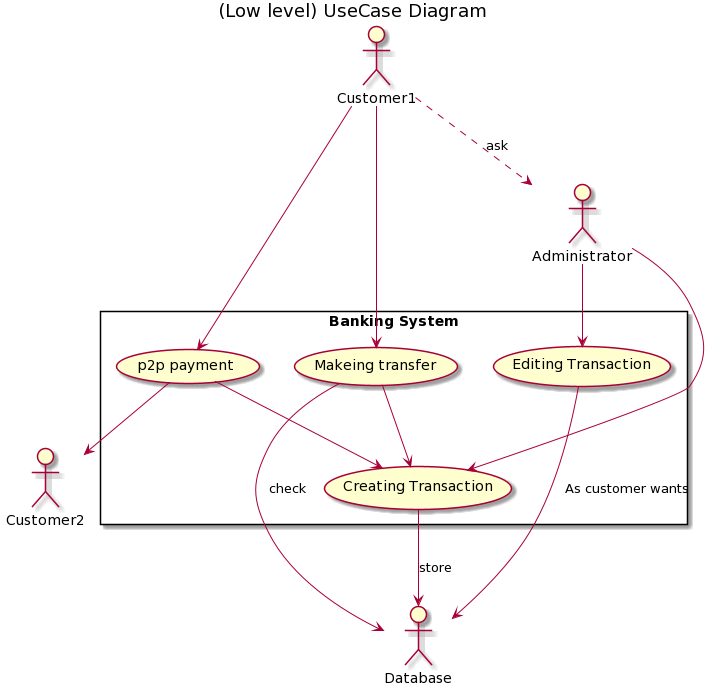

The diagram above was rendered by PlantUML. Its source (embedded in the PNG):
@startuml
title (Low level) UseCase Diagram

rectangle "Banking System" {
    (p2p payment) as p1
    (Makeing transfer) as m1
    (Editing Transaction) as t1
    (Creating Transaction) as t2
}

:Customer1:
:Customer2:
:Administrator:
:Database:

Customer1 --> (p1)
(p1) --> Customer2
(p1) --> (t2)

Customer1 --> (m1)
(m1) --> Database : check
(m1) --> (t2)

Administrator --> t1
Administrator --> t2
t1 --> Database : As customer wants

Customer1 ..> Administrator : ask 
(t2) --> Database : store
@enduml